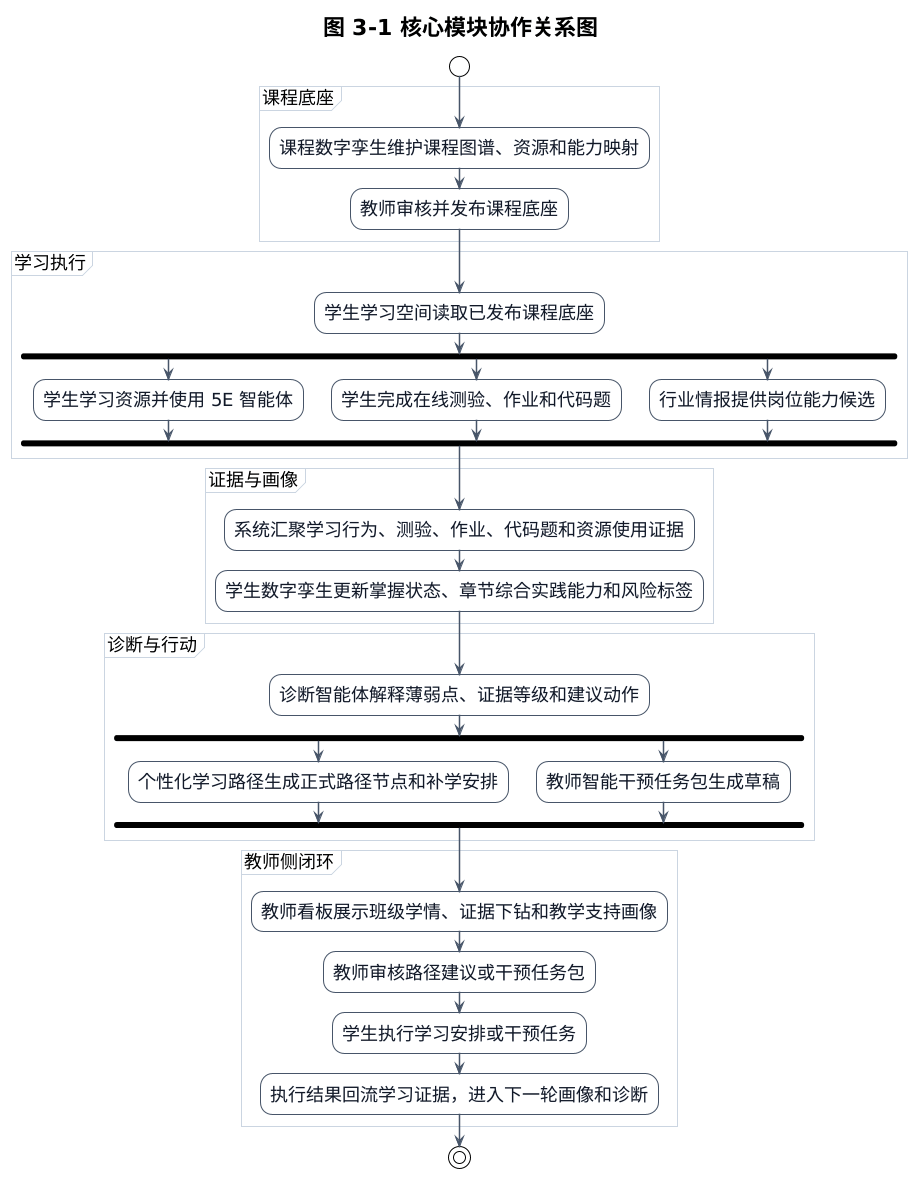

The diagram above was rendered by PlantUML. Its source (embedded in the PNG):
@startuml
!theme plain
skinparam backgroundColor white
skinparam shadowing false
skinparam defaultFontName "Microsoft YaHei"
skinparam defaultFontSize 18
skinparam ArrowColor #475569
skinparam ArrowThickness 1.5
skinparam activity {
  BorderColor #475569
  BackgroundColor #F8FAFC
  FontColor #111827
}
skinparam partitionBorderColor #CBD5E1
skinparam partitionBackgroundColor #FFFFFF

title 图 3-1 核心模块协作关系图

start

partition "课程底座" {
  :课程数字孪生维护课程图谱、资源和能力映射;
  :教师审核并发布课程底座;
}

partition "学习执行" {
  :学生学习空间读取已发布课程底座;
  fork
    :学生学习资源并使用 5E 智能体;
  fork again
    :学生完成在线测验、作业和代码题;
  fork again
    :行业情报提供岗位能力候选;
  end fork
}

partition "证据与画像" {
  :系统汇聚学习行为、测验、作业、代码题和资源使用证据;
  :学生数字孪生更新掌握状态、章节综合实践能力和风险标签;
}

partition "诊断与行动" {
  :诊断智能体解释薄弱点、证据等级和建议动作;
  fork
    :个性化学习路径生成正式路径节点和补学安排;
  fork again
    :教师智能干预任务包生成草稿;
  end fork
}

partition "教师侧闭环" {
  :教师看板展示班级学情、证据下钻和教学支持画像;
  :教师审核路径建议或干预任务包;
  :学生执行学习安排或干预任务;
  :执行结果回流学习证据，进入下一轮画像和诊断;
}

stop
@enduml